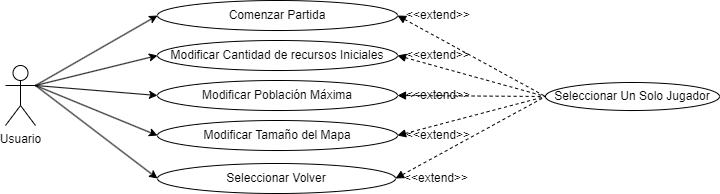

The diagram above was exported from draw.io. Its source (the exported page's mxGraphModel, read from the mxfile embedded in the PNG):
<mxGraphModel dx="1164" dy="784" grid="0" gridSize="10" guides="1" tooltips="1" connect="1" arrows="1" fold="1" page="1" pageScale="1" pageWidth="827" pageHeight="1169" math="0" shadow="0">
  <root>
    <mxCell id="0" />
    <mxCell id="1" parent="0" />
    <mxCell id="WhjH6Qm1FeRBfSdA3bxa-1" value="Usuario" style="shape=umlActor;verticalLabelPosition=bottom;verticalAlign=top;html=1;outlineConnect=0;" parent="1" vertex="1">
      <mxGeometry x="10" y="422" width="30" height="60" as="geometry" />
    </mxCell>
    <mxCell id="WhjH6Qm1FeRBfSdA3bxa-2" value="Seleccionar Un Solo Jugador" style="ellipse;whiteSpace=wrap;html=1;verticalAlign=top;" parent="1" vertex="1">
      <mxGeometry x="550" y="439" width="174" height="28" as="geometry" />
    </mxCell>
    <mxCell id="WhjH6Qm1FeRBfSdA3bxa-29" value="Comenzar Partida" style="ellipse;whiteSpace=wrap;html=1;" parent="1" vertex="1">
      <mxGeometry x="162" y="357" width="240" height="30" as="geometry" />
    </mxCell>
    <mxCell id="WhjH6Qm1FeRBfSdA3bxa-30" value="Modificar&amp;nbsp;Cantidad de recursos Iniciales" style="ellipse;whiteSpace=wrap;html=1;" parent="1" vertex="1">
      <mxGeometry x="162" y="397" width="240" height="30" as="geometry" />
    </mxCell>
    <mxCell id="WhjH6Qm1FeRBfSdA3bxa-34" value="Modificar&amp;nbsp;Población Máxima" style="ellipse;whiteSpace=wrap;html=1;" parent="1" vertex="1">
      <mxGeometry x="162" y="437" width="240" height="30" as="geometry" />
    </mxCell>
    <mxCell id="WhjH6Qm1FeRBfSdA3bxa-35" value="Modificar&amp;nbsp;Tamaño del Mapa" style="ellipse;whiteSpace=wrap;html=1;" parent="1" vertex="1">
      <mxGeometry x="162" y="477" width="240" height="30" as="geometry" />
    </mxCell>
    <mxCell id="5i-bIrAYJDRsqhN0AWta-24" value="" style="endArrow=none;dashed=1;html=1;endFill=0;startArrow=block;startFill=1;exitX=1;exitY=0.5;exitDx=0;exitDy=0;entryX=0;entryY=0.5;entryDx=0;entryDy=0;" parent="1" source="WhjH6Qm1FeRBfSdA3bxa-35" target="WhjH6Qm1FeRBfSdA3bxa-2" edge="1">
      <mxGeometry width="50" height="50" relative="1" as="geometry">
        <mxPoint x="376" y="631" as="sourcePoint" />
        <mxPoint x="687" y="559" as="targetPoint" />
      </mxGeometry>
    </mxCell>
    <mxCell id="5i-bIrAYJDRsqhN0AWta-35" value="&lt;div&gt;&amp;lt;&amp;lt;extend&amp;gt;&amp;gt;&lt;/div&gt;" style="text;html=1;strokeColor=none;fillColor=none;align=center;verticalAlign=middle;whiteSpace=wrap;rounded=0;rotation=0;" parent="1" vertex="1">
      <mxGeometry x="408" y="363.5" width="70" height="17" as="geometry" />
    </mxCell>
    <mxCell id="5i-bIrAYJDRsqhN0AWta-54" value="" style="rounded=0;orthogonalLoop=1;jettySize=auto;html=1;exitX=1;exitY=0.3333333333333333;exitDx=0;exitDy=0;exitPerimeter=0;entryX=0;entryY=0.5;entryDx=0;entryDy=0;" parent="1" source="WhjH6Qm1FeRBfSdA3bxa-1" target="WhjH6Qm1FeRBfSdA3bxa-29" edge="1">
      <mxGeometry relative="1" as="geometry">
        <mxPoint x="50" y="452" as="sourcePoint" />
        <mxPoint x="212" y="797" as="targetPoint" />
      </mxGeometry>
    </mxCell>
    <mxCell id="Qw2ShXsTwdxWBi2PXu1Y-1" value="" style="rounded=0;orthogonalLoop=1;jettySize=auto;html=1;exitX=1;exitY=0.3333333333333333;exitDx=0;exitDy=0;exitPerimeter=0;entryX=0;entryY=0.5;entryDx=0;entryDy=0;" parent="1" source="WhjH6Qm1FeRBfSdA3bxa-1" target="WhjH6Qm1FeRBfSdA3bxa-30" edge="1">
      <mxGeometry relative="1" as="geometry">
        <mxPoint x="50" y="452" as="sourcePoint" />
        <mxPoint x="172" y="382" as="targetPoint" />
      </mxGeometry>
    </mxCell>
    <mxCell id="Qw2ShXsTwdxWBi2PXu1Y-3" value="" style="rounded=0;orthogonalLoop=1;jettySize=auto;html=1;exitX=1;exitY=0.3333333333333333;exitDx=0;exitDy=0;exitPerimeter=0;entryX=0;entryY=0.5;entryDx=0;entryDy=0;" parent="1" source="WhjH6Qm1FeRBfSdA3bxa-1" target="WhjH6Qm1FeRBfSdA3bxa-34" edge="1">
      <mxGeometry relative="1" as="geometry">
        <mxPoint x="50" y="452" as="sourcePoint" />
        <mxPoint x="172" y="462" as="targetPoint" />
      </mxGeometry>
    </mxCell>
    <mxCell id="Qw2ShXsTwdxWBi2PXu1Y-4" value="" style="rounded=0;orthogonalLoop=1;jettySize=auto;html=1;exitX=1;exitY=0.3333333333333333;exitDx=0;exitDy=0;exitPerimeter=0;entryX=0;entryY=0.5;entryDx=0;entryDy=0;" parent="1" source="WhjH6Qm1FeRBfSdA3bxa-1" target="WhjH6Qm1FeRBfSdA3bxa-35" edge="1">
      <mxGeometry relative="1" as="geometry">
        <mxPoint x="50" y="452" as="sourcePoint" />
        <mxPoint x="172" y="502" as="targetPoint" />
      </mxGeometry>
    </mxCell>
    <mxCell id="Qw2ShXsTwdxWBi2PXu1Y-5" value="" style="endArrow=none;dashed=1;html=1;endFill=0;startArrow=block;startFill=1;exitX=1;exitY=0.5;exitDx=0;exitDy=0;entryX=0;entryY=0.5;entryDx=0;entryDy=0;" parent="1" source="WhjH6Qm1FeRBfSdA3bxa-34" target="WhjH6Qm1FeRBfSdA3bxa-2" edge="1">
      <mxGeometry width="50" height="50" relative="1" as="geometry">
        <mxPoint x="362.00000000000136" y="542" as="sourcePoint" />
        <mxPoint x="531.999999999997" y="422" as="targetPoint" />
      </mxGeometry>
    </mxCell>
    <mxCell id="Qw2ShXsTwdxWBi2PXu1Y-7" value="" style="endArrow=none;dashed=1;html=1;endFill=0;startArrow=block;startFill=1;exitX=1;exitY=0.5;exitDx=0;exitDy=0;entryX=0;entryY=0.5;entryDx=0;entryDy=0;" parent="1" source="WhjH6Qm1FeRBfSdA3bxa-30" target="WhjH6Qm1FeRBfSdA3bxa-2" edge="1">
      <mxGeometry width="50" height="50" relative="1" as="geometry">
        <mxPoint x="381.9999999999998" y="462" as="sourcePoint" />
        <mxPoint x="531.999999999997" y="422" as="targetPoint" />
      </mxGeometry>
    </mxCell>
    <mxCell id="Qw2ShXsTwdxWBi2PXu1Y-8" value="" style="endArrow=none;dashed=1;html=1;endFill=0;startArrow=block;startFill=1;exitX=1;exitY=0.5;exitDx=0;exitDy=0;entryX=0;entryY=0.5;entryDx=0;entryDy=0;" parent="1" source="WhjH6Qm1FeRBfSdA3bxa-29" target="WhjH6Qm1FeRBfSdA3bxa-2" edge="1">
      <mxGeometry width="50" height="50" relative="1" as="geometry">
        <mxPoint x="391.9999999999998" y="472" as="sourcePoint" />
        <mxPoint x="541.999999999997" y="432" as="targetPoint" />
      </mxGeometry>
    </mxCell>
    <mxCell id="Qw2ShXsTwdxWBi2PXu1Y-9" value="&lt;div&gt;&amp;lt;&amp;lt;extend&amp;gt;&amp;gt;&lt;/div&gt;" style="text;html=1;strokeColor=none;fillColor=none;align=center;verticalAlign=middle;whiteSpace=wrap;rounded=0;rotation=0;" parent="1" vertex="1">
      <mxGeometry x="408" y="403.5" width="70" height="17" as="geometry" />
    </mxCell>
    <mxCell id="Qw2ShXsTwdxWBi2PXu1Y-11" value="&lt;div&gt;&amp;lt;&amp;lt;extend&amp;gt;&amp;gt;&lt;/div&gt;" style="text;html=1;strokeColor=none;fillColor=none;align=center;verticalAlign=middle;whiteSpace=wrap;rounded=0;rotation=0;" parent="1" vertex="1">
      <mxGeometry x="408" y="443.5" width="70" height="17" as="geometry" />
    </mxCell>
    <mxCell id="Qw2ShXsTwdxWBi2PXu1Y-12" value="&lt;div&gt;&amp;lt;&amp;lt;extend&amp;gt;&amp;gt;&lt;/div&gt;" style="text;html=1;strokeColor=none;fillColor=none;align=center;verticalAlign=middle;whiteSpace=wrap;rounded=0;rotation=0;" parent="1" vertex="1">
      <mxGeometry x="408" y="483.5" width="70" height="17" as="geometry" />
    </mxCell>
    <mxCell id="TN9N_WOuasZXbT-yFDKp-1" value="Seleccionar&amp;nbsp;Volver" style="ellipse;whiteSpace=wrap;html=1;" parent="1" vertex="1">
      <mxGeometry x="162" y="520" width="238" height="30" as="geometry" />
    </mxCell>
    <mxCell id="TN9N_WOuasZXbT-yFDKp-2" value="" style="endArrow=none;dashed=1;html=1;endFill=0;startArrow=block;startFill=1;exitX=1;exitY=0.5;exitDx=0;exitDy=0;entryX=0;entryY=0.5;entryDx=0;entryDy=0;" parent="1" source="TN9N_WOuasZXbT-yFDKp-1" target="WhjH6Qm1FeRBfSdA3bxa-2" edge="1">
      <mxGeometry width="50" height="50" relative="1" as="geometry">
        <mxPoint x="412" y="542" as="sourcePoint" />
        <mxPoint x="602" y="462" as="targetPoint" />
      </mxGeometry>
    </mxCell>
    <mxCell id="TN9N_WOuasZXbT-yFDKp-3" value="" style="rounded=0;orthogonalLoop=1;jettySize=auto;html=1;exitX=1;exitY=0.3333333333333333;exitDx=0;exitDy=0;exitPerimeter=0;entryX=0;entryY=0.5;entryDx=0;entryDy=0;" parent="1" source="WhjH6Qm1FeRBfSdA3bxa-1" target="TN9N_WOuasZXbT-yFDKp-1" edge="1">
      <mxGeometry relative="1" as="geometry">
        <mxPoint x="50" y="452" as="sourcePoint" />
        <mxPoint x="172" y="542" as="targetPoint" />
      </mxGeometry>
    </mxCell>
    <mxCell id="TN9N_WOuasZXbT-yFDKp-4" value="&lt;div&gt;&amp;lt;&amp;lt;extend&amp;gt;&amp;gt;&lt;/div&gt;" style="text;html=1;strokeColor=none;fillColor=none;align=center;verticalAlign=middle;whiteSpace=wrap;rounded=0;rotation=0;" parent="1" vertex="1">
      <mxGeometry x="406" y="526.5" width="70" height="17" as="geometry" />
    </mxCell>
  </root>
</mxGraphModel>